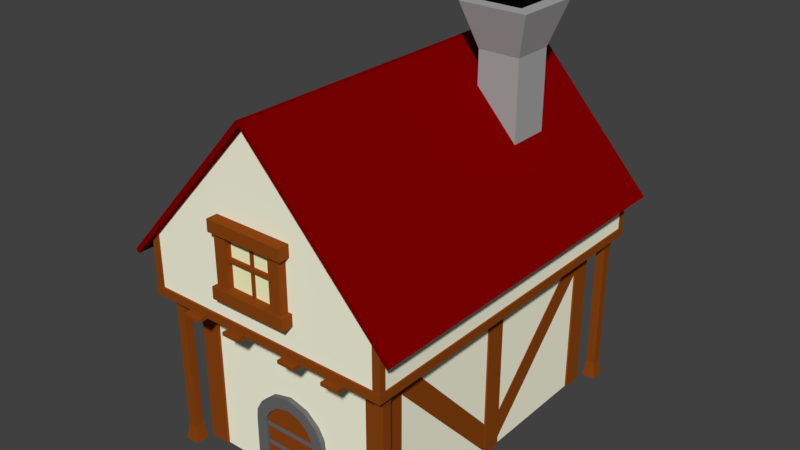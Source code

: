 # Source: House1.blend  (saved by Blender 2.78.0; exported with 4.5.12 LTS)
import bpy
from mathutils import Matrix  # noqa: F401  (used for matrix-valued properties, if any)

bpy.ops.wm.read_factory_settings(use_empty=True)
scene = bpy.context.scene
scene.name = 'Scene'

# ---- collections
col_collection_1 = bpy.data.collections.new('Collection 1'); scene.collection.children.link(col_collection_1)

# ---- materials (node trees are filled in below, after node groups)
mat_base = bpy.data.materials.new('Base')
mat_base.alpha_threshold = 0.0
mat_base.use_transparent_shadow = False
mat_base.diffuse_color = (1.0, 1.0, 0.7835, 1.0)
mat_base.roughness = 0.5
mat_roof = bpy.data.materials.new('Roof')
mat_roof.alpha_threshold = 0.0
mat_roof.use_transparent_shadow = False
mat_roof.diffuse_color = (0.2159, 0.0, 0.0, 1.0)
mat_roof.roughness = 0.5
mat_chimney1 = bpy.data.materials.new('Chimney1')
mat_chimney1.alpha_threshold = 0.0
mat_chimney1.use_transparent_shadow = False
mat_chimney1.diffuse_color = (0.3968, 0.3968, 0.3968, 1.0)
mat_chimney1.roughness = 0.5
mat_wood = bpy.data.materials.new('Wood')
mat_wood.alpha_threshold = 0.0
mat_wood.use_transparent_shadow = False
mat_wood.diffuse_color = (0.2582, 0.05951, 0.006512, 1.0)
mat_wood.roughness = 0.5
mat_window = bpy.data.materials.new('Window')
mat_window.alpha_threshold = 0.0
mat_window.use_transparent_shadow = False
mat_window.diffuse_color = (1.0, 1.0, 0.6038, 1.0)
mat_window.roughness = 0.5
mat_chimney2 = bpy.data.materials.new('Chimney2')
mat_chimney2.alpha_threshold = 0.0
mat_chimney2.use_transparent_shadow = False
mat_chimney2.diffuse_color = (0.0, 0.0, 0.0, 1.0)
mat_chimney2.roughness = 0.5
mat_dooredge = bpy.data.materials.new('DoorEdge')
mat_dooredge.alpha_threshold = 0.0
mat_dooredge.use_transparent_shadow = False
mat_dooredge.diffuse_color = (0.1413, 0.1413, 0.1413, 1.0)
mat_dooredge.roughness = 0.5

# ---- material node trees

# ---- world
world_world = bpy.data.worlds.new('World'); scene.world = world_world
world_world.color = (0.05088, 0.05088, 0.05088)
world_world.use_sun_shadow = False
world_world.sun_shadow_jitter_overblur = 0.0
world_world.cycles.sampling_method = 'MANUAL'

# ---- meshes
me_cube_001 = bpy.data.meshes.new('Cube.001')
me_cube_001.from_pydata([(-4.106, -3.862, -5.094), (-4.106, -3.862, 1.002), (-4.106, 7.396, -5.094), (-4.106, 7.396, 1.002), (3.949, -3.862, -5.094), (3.949, -3.862, 1.002), (3.949, 7.396, -5.094), (3.949, 7.396, 1.002), (-4.905, -4.984, 1.002), (-4.905, 8.468, 1.002), (4.722, -4.984, 1.002), (4.722, 8.468, 1.002), (-4.905, -4.984, 3.147), (-4.905, 8.468, 3.147), (4.722, -4.984, 3.147), (4.722, 8.468, 3.147), (-0.2048, -4.984, 8.338), (-0.2048, 8.468, 8.338), (0.02169, -4.984, 8.338), (0.02169, 8.468, 8.338), (4.037, -4.666, -5.094), (4.037, -4.666, 1.098), (4.037, -4.138, -5.094), (4.037, -4.138, 1.098), (4.564, -4.666, -5.094), (4.564, -4.666, 1.098), (4.564, -4.138, -5.094), (4.564, -4.138, 1.098), (4.131, -4.571, -4.472), (4.131, -4.571, 0.4765), (4.131, -4.233, 0.4765), (4.131, -4.233, -4.472), (4.47, -4.233, 0.4765), (4.47, -4.233, -4.472), (4.47, -4.571, 0.4765), (4.47, -4.571, -4.472), (-4.738, -4.666, -5.094), (-4.738, -4.666, 1.098), (-4.738, -4.138, -5.094), (-4.738, -4.138, 1.098), (-4.21, -4.666, -5.094), (-4.21, -4.666, 1.098), (-4.21, -4.138, -5.094), (-4.21, -4.138, 1.098), (-4.643, -4.571, -4.472), (-4.643, -4.571, 0.4765), (-4.643, -4.233, 0.4765), (-4.643, -4.233, -4.472), (-4.305, -4.233, 0.4765), (-4.305, -4.233, -4.472), (-4.305, -4.571, 0.4765), (-4.305, -4.571, -4.472), (4.722, 8.468, 1.336), (4.722, -4.984, 1.336), (-4.905, -4.984, 1.336), (-4.905, 8.468, 1.336), (-0.1254, -5.29, 8.289), (-0.01402, -5.29, 8.445), (-0.1254, 8.823, 8.289), (-0.01402, 8.823, 8.445), (5.23, -5.261, 2.512), (5.36, -5.261, 2.635), (5.23, 8.794, 2.512), (5.36, 8.794, 2.635), (-0.2368, 8.823, 8.445), (-0.2368, -5.29, 8.445), (-5.481, 8.794, 2.423), (-5.611, 8.794, 2.546), (-5.481, -5.261, 2.423), (-5.611, -5.261, 2.546), (1.17, 4.181, -2.941), (0.6736, 3.684, 10.06), (1.17, 5.78, -2.941), (0.6736, 6.276, 10.06), (2.769, 4.181, -2.941), (3.266, 3.684, 10.06), (2.769, 5.78, -2.941), (3.266, 6.276, 10.06), (1.17, 4.181, 8.429), (1.17, 5.78, 8.429), (2.769, 5.78, 8.429), (2.769, 4.181, 8.429), (1.189, 4.199, 10.06), (1.189, 5.761, 10.06), (2.75, 4.199, 10.06), (2.75, 5.761, 10.06), (1.35, 4.361, 7.484), (1.35, 5.599, 7.484), (2.589, 4.361, 7.484), (2.589, 5.599, 7.484), (2.676, -5.302, 0.8738), (2.676, -5.302, 1.003), (2.676, -3.318, 0.8738), (2.676, -3.318, 1.003), (3.345, -5.302, 0.8738), (3.345, -5.302, 1.003), (3.345, -3.318, 0.8738), (3.345, -3.318, 1.003), (-4.958, -5.059, 1.002), (-4.958, 8.543, 1.002), (4.775, 8.543, 1.002), (4.775, -5.059, 1.002), (4.775, -5.059, 1.336), (-4.958, 8.543, 1.336), (4.775, 8.543, 1.336), (-4.958, -5.059, 1.336), (0.8903, -5.302, 0.8738), (0.8903, -5.302, 1.003), (0.8903, -3.318, 0.8738), (0.8903, -3.318, 1.003), (1.559, -5.302, 0.8738), (1.559, -5.302, 1.003), (1.559, -3.318, 0.8738), (1.559, -3.318, 1.003), (-1.543, -5.302, 0.8738), (-1.543, -5.302, 1.003), (-1.543, -3.318, 0.8738), (-1.543, -3.318, 1.003), (-0.8734, -5.302, 0.8738), (-0.8734, -5.302, 1.003), (-0.8734, -3.318, 0.8738), (-0.8734, -3.318, 1.003), (-3.328, -5.302, 0.8738), (-3.328, -5.302, 1.003), (-3.328, -3.318, 0.8738), (-3.328, -3.318, 1.003), (-2.659, -5.302, 0.8738), (-2.659, -5.302, 1.003), (-2.659, -3.318, 0.8738), (-2.659, -3.318, 1.003), (3.237, -3.957, -5.086), (3.237, -3.957, 1.281), (3.237, -3.182, -5.086), (3.237, -3.182, 1.281), (4.013, -3.957, -5.086), (4.013, -3.957, 1.281), (4.013, -3.182, -5.086), (4.013, -3.182, 1.281), (-4.156, -3.957, -5.086), (-4.156, -3.957, 1.281), (-4.156, -3.182, -5.086), (-4.156, -3.182, 1.281), (-3.381, -3.957, -5.086), (-3.381, -3.957, 1.281), (-3.381, -3.182, -5.086), (-3.381, -3.182, 1.281), (3.237, 6.694, -5.086), (3.237, 6.694, 1.281), (3.237, 7.469, -5.086), (3.237, 7.469, 1.281), (4.013, 6.694, -5.086), (4.013, 6.694, 1.281), (4.013, 7.469, -5.086), (4.013, 7.469, 1.281), (-4.156, 6.694, -5.086), (-4.156, 6.694, 1.281), (-4.156, 7.469, -5.086), (-4.156, 7.469, 1.281), (-3.381, 6.694, -5.086), (-3.381, 6.694, 1.281), (-3.381, 7.469, -5.086), (-3.381, 7.469, 1.281), (3.237, 1.365, -5.086), (3.237, 1.365, 1.281), (3.237, 2.141, -5.086), (3.237, 2.141, 1.281), (4.013, 1.365, -5.086), (4.013, 1.365, 1.281), (4.013, 2.141, -5.086), (4.013, 2.141, 1.281), (-4.156, 1.365, -5.086), (-4.156, 1.365, 1.281), (-4.156, 2.141, -5.086), (-4.156, 2.141, 1.281), (-3.381, 1.365, -5.086), (-3.381, 1.365, 1.281), (-3.381, 2.141, -5.086), (-3.381, 2.141, 1.281), (4.037, 7.811, -5.094), (4.037, 7.811, 1.098), (4.037, 8.339, -5.094), (4.037, 8.339, 1.098), (4.564, 7.811, -5.094), (4.564, 7.811, 1.098), (4.564, 8.339, -5.094), (4.564, 8.339, 1.098), (4.131, 7.906, -4.472), (4.131, 7.906, 0.4765), (4.131, 8.244, 0.4765), (4.131, 8.244, -4.472), (4.47, 8.244, 0.4765), (4.47, 8.244, -4.472), (4.47, 7.906, 0.4765), (4.47, 7.906, -4.472), (-4.738, 7.811, -5.094), (-4.738, 7.811, 1.098), (-4.738, 8.339, -5.094), (-4.738, 8.339, 1.098), (-4.21, 7.811, -5.094), (-4.21, 7.811, 1.098), (-4.21, 8.339, -5.094), (-4.21, 8.339, 1.098), (-4.643, 7.906, -4.472), (-4.643, 7.906, 0.4765), (-4.643, 8.244, 0.4765), (-4.643, 8.244, -4.472), (-4.305, 8.244, 0.4765), (-4.305, 8.244, -4.472), (-4.305, 7.906, 0.4765), (-4.305, 7.906, -4.472), (-4.137, 1.37, -4.953), (-4.137, -3.739, 0.6232), (-4.137, 1.942, -4.429), (-4.137, -3.167, 1.147), (-3.362, 1.37, -4.953), (-3.362, -3.739, 0.6232), (-3.362, 1.942, -4.429), (-3.362, -3.167, 1.147), (3.2, 1.37, -4.953), (3.2, -3.739, 0.6232), (3.2, 1.942, -4.429), (3.2, -3.167, 1.147), (3.976, 1.37, -4.953), (3.976, -3.739, 0.6232), (3.976, 1.942, -4.429), (3.976, -3.167, 1.147), (3.2, 1.559, -4.36), (3.2, 6.8, 1.092), (3.2, 2.118, -4.897), (3.2, 7.359, 0.5541), (3.976, 1.559, -4.36), (3.976, 6.8, 1.092), (3.976, 2.118, -4.897), (3.976, 7.359, 0.5541), (-4.113, 1.559, -4.36), (-4.113, 6.8, 1.092), (-4.113, 2.118, -4.897), (-4.113, 7.359, 0.5541), (-3.337, 1.559, -4.36), (-3.337, 6.8, 1.092), (-3.337, 2.118, -4.897), (-3.337, 7.359, 0.5541), (-3.661, 6.674, 0.04349), (3.725, 6.674, 0.04349), (-3.661, 7.449, 0.04349), (3.725, 7.449, 0.04349), (-3.661, 6.674, -0.7321), (3.725, 6.674, -0.7321), (-3.661, 7.449, -0.7321), (3.725, 7.449, -0.7321), (-3.661, 6.674, -4.02), (3.725, 6.674, -4.02), (-3.661, 7.449, -4.02), (3.725, 7.449, -4.02), (-3.661, 6.674, -4.796), (3.725, 6.674, -4.796), (-3.661, 7.449, -4.796), (3.725, 7.449, -4.796), (-3.661, 6.674, -2.066), (3.725, 6.674, -2.066), (-3.661, 7.449, -2.066), (3.725, 7.449, -2.066), (-3.661, 6.674, -2.842), (3.725, 6.674, -2.842), (-3.661, 7.449, -2.842), (3.725, 7.449, -2.842), (-1.707, -5.411, 4.535), (-1.707, -5.411, 4.981), (-1.707, -4.768, 4.535), (-1.707, -4.768, 4.981), (1.317, -5.411, 4.535), (1.317, -5.411, 4.981), (1.317, -4.768, 4.535), (1.317, -4.768, 4.981), (-1.707, -5.411, 2.203), (-1.707, -5.411, 2.648), (-1.707, -4.768, 2.203), (-1.707, -4.768, 2.648), (1.317, -5.411, 2.203), (1.317, -5.411, 2.648), (1.317, -4.768, 2.203), (1.317, -4.768, 2.648), (0.7089, -5.287, 4.853), (1.154, -5.287, 4.853), (0.7089, -4.644, 4.853), (1.154, -4.644, 4.853), (0.7089, -5.287, 2.475), (1.154, -5.287, 2.475), (0.7089, -4.644, 2.475), (1.154, -4.644, 2.475), (-1.58, -5.287, 4.853), (-1.135, -5.287, 4.853), (-1.58, -4.644, 4.853), (-1.135, -4.644, 4.853), (-1.58, -5.287, 2.475), (-1.135, -5.287, 2.475), (-1.58, -4.644, 2.475), (-1.135, -4.644, 2.475), (-1.281, -5.147, 3.711), (0.8557, -5.147, 3.711), (-1.281, -4.929, 3.711), (0.8557, -4.929, 3.711), (-1.281, -5.147, 3.574), (0.8557, -5.147, 3.574), (-1.281, -4.929, 3.574), (0.8557, -4.929, 3.574), (-0.1445, -5.068, 4.711), (-0.1445, -5.068, 2.574), (-0.1445, -4.85, 4.711), (-0.1445, -4.85, 2.574), (-0.281, -5.068, 4.711), (-0.281, -5.068, 2.574), (-0.281, -4.85, 4.711), (-0.281, -4.85, 2.574), (-1.424, -5.023, 4.628), (0.9931, -5.023, 4.628), (-1.424, -4.905, 4.628), (0.9931, -4.905, 4.628), (-1.424, -5.023, 2.533), (0.9931, -5.023, 2.533), (-1.424, -4.905, 2.533), (0.9931, -4.905, 2.533), (-4.944, -5.034, 1.284), (-4.944, -5.034, 3.176), (-4.944, -4.797, 1.284), (-4.944, -4.797, 3.176), (-4.653, -5.034, 1.284), (-4.653, -5.034, 3.454), (-4.653, -4.797, 1.284), (-4.653, -4.797, 3.454), (-4.944, 8.274, 1.284), (-4.944, 8.274, 3.176), (-4.944, 8.512, 1.284), (-4.944, 8.512, 3.176), (-4.653, 8.274, 1.284), (-4.653, 8.274, 3.454), (-4.653, 8.512, 1.284), (-4.653, 8.512, 3.454), (4.469, -5.034, 1.284), (4.469, -5.034, 3.441), (4.469, -4.797, 1.284), (4.469, -4.797, 3.441), (4.76, -5.034, 1.284), (4.76, -5.034, 3.14), (4.76, -4.797, 1.284), (4.76, -4.797, 3.14), (4.469, 8.289, 1.284), (4.469, 8.289, 3.441), (4.469, 8.527, 1.284), (4.469, 8.527, 3.441), (4.76, 8.289, 1.284), (4.76, 8.289, 3.14), (4.76, 8.527, 1.284), (4.76, 8.527, 3.14), (-2.36, 8.39, 5.964), (2.167, 8.39, 5.964), (-2.36, 8.541, 5.964), (2.167, 8.541, 5.964), (-2.99, 8.39, 5.189), (2.797, 8.39, 5.189), (-2.99, 8.541, 5.189), (2.797, 8.541, 5.189), (-1.611, -4.044, -5.091), (-1.611, -4.044, -3.038), (-1.611, -3.785, -5.091), (-1.611, -3.785, -3.038), (-1.161, -4.044, -5.091), (-1.161, -4.044, -3.038), (-1.161, -3.785, -5.091), (-1.161, -3.785, -3.038), (-1.338, -4.044, -2.255), (-1.338, -3.785, -2.255), (-0.9842, -3.785, -2.534), (-0.9842, -4.044, -2.534), (-0.8332, -4.044, -1.827), (-0.8332, -3.785, -1.827), (-0.5912, -3.785, -2.207), (-0.5912, -4.044, -2.207), (-0.1104, -4.044, -1.643), (-0.1104, -3.785, -1.643), (-0.1104, -3.785, -2.092), (-0.1104, -4.044, -2.092), (-1.559, -4.055, -2.641), (-1.559, -3.774, -2.641), (-1.122, -4.055, -2.792), (-1.122, -3.774, -2.792), (1.39, -4.044, -5.091), (1.39, -4.044, -3.038), (1.39, -3.785, -5.091), (1.39, -3.785, -3.038), (0.9397, -4.044, -5.091), (0.9397, -4.044, -3.038), (0.9397, -3.785, -5.091), (0.9397, -3.785, -3.038), (1.117, -4.044, -2.255), (1.117, -3.785, -2.255), (0.7633, -3.785, -2.534), (0.7633, -4.044, -2.534), (0.6124, -4.044, -1.827), (0.6124, -3.785, -1.827), (0.3703, -3.785, -2.207), (0.3703, -4.044, -2.207), (1.338, -4.055, -2.641), (1.338, -3.774, -2.641), (0.9008, -4.055, -2.792), (0.9008, -3.774, -2.792), (-1.265, -3.965, -5.086), (-1.265, -3.965, -2.387), (-1.265, -3.798, -5.086), (-1.265, -3.798, -2.387), (1.047, -3.965, -5.086), (1.047, -3.965, -2.387), (1.047, -3.798, -5.086), (1.047, -3.798, -2.387), (-0.1088, -3.798, -5.086), (-0.1088, -3.798, -1.887), (-0.1088, -3.965, -5.086), (-0.1088, -3.965, -1.887), (-1.284, -3.999, -3.006), (1.041, -3.999, -3.006), (-1.284, -3.893, -3.006), (1.041, -3.893, -3.006), (-1.284, -3.999, -3.142), (1.041, -3.999, -3.142), (-1.284, -3.893, -3.142), (1.041, -3.893, -3.142), (-1.284, -3.999, -3.76), (1.041, -3.999, -3.76), (-1.284, -3.893, -3.76), (1.041, -3.893, -3.76), (-1.284, -3.999, -3.896), (1.041, -3.999, -3.896), (-1.284, -3.893, -3.896), (1.041, -3.893, -3.896), (-1.284, -3.999, -4.432), (1.041, -3.999, -4.432), (-1.284, -3.893, -4.432), (1.041, -3.893, -4.432), (-1.284, -3.999, -4.569), (1.041, -3.999, -4.569), (-1.284, -3.893, -4.569), (1.041, -3.893, -4.569)], [], [(0, 1, 3, 2), (2, 3, 7, 6), (6, 7, 5, 4), (4, 5, 1, 0), (2, 6, 4, 0), (5, 7, 11, 10), (53, 52, 15, 14), (3, 1, 8, 9), (1, 5, 10, 8), (7, 3, 9, 11), (12, 14, 18, 16), (55, 54, 12, 13), (54, 53, 14, 12), (52, 55, 13, 15), (55, 52, 104, 103), (15, 13, 17, 19), (54, 55, 103, 105), (29, 21, 23, 30), (30, 23, 27, 32), (32, 27, 25, 34), (34, 25, 21, 29), (22, 26, 24, 20), (27, 23, 21, 25), (24, 35, 28, 20), (35, 34, 29, 28), (26, 33, 35, 24), (33, 32, 34, 35), (22, 31, 33, 26), (31, 30, 32, 33), (20, 28, 31, 22), (28, 29, 30, 31), (45, 37, 39, 46), (46, 39, 43, 48), (48, 43, 41, 50), (50, 41, 37, 45), (38, 42, 40, 36), (43, 39, 37, 41), (40, 51, 44, 36), (51, 50, 45, 44), (42, 49, 51, 40), (49, 48, 50, 51), (38, 47, 49, 42), (47, 46, 48, 49), (36, 44, 47, 38), (44, 45, 46, 47), (9, 8, 98, 99), (10, 11, 100, 101), (56, 57, 65), (58, 59, 63, 62), (62, 63, 61, 60), (60, 61, 57, 56), (58, 62, 60, 56), (63, 59, 57, 61), (58, 64, 59), (56, 65, 69, 68), (68, 69, 67, 66), (66, 67, 64, 58), (56, 68, 66, 58), (69, 65, 64, 67), (57, 59, 64, 65), (78, 71, 73, 79), (79, 73, 77, 80), (80, 77, 75, 81), (81, 75, 71, 78), (72, 76, 74, 70), (75, 77, 85, 84), (74, 81, 78, 70), (76, 80, 81, 74), (72, 79, 80, 76), (70, 78, 79, 72), (82, 84, 88, 86), (73, 71, 82, 83), (71, 75, 84, 82), (77, 73, 83, 85), (89, 87, 86, 88), (85, 83, 87, 89), (84, 85, 89, 88), (83, 82, 86, 87), (90, 91, 93, 92), (92, 93, 97, 96), (96, 97, 95, 94), (94, 95, 91, 90), (92, 96, 94, 90), (97, 93, 91, 95), (100, 99, 103, 104), (98, 101, 102, 105), (99, 98, 105, 103), (101, 100, 104, 102), (8, 10, 101, 98), (11, 9, 99, 100), (52, 53, 102, 104), (53, 54, 105, 102), (106, 107, 109, 108), (108, 109, 113, 112), (112, 113, 111, 110), (110, 111, 107, 106), (108, 112, 110, 106), (113, 109, 107, 111), (114, 115, 117, 116), (116, 117, 121, 120), (120, 121, 119, 118), (118, 119, 115, 114), (116, 120, 118, 114), (121, 117, 115, 119), (122, 123, 125, 124), (124, 125, 129, 128), (128, 129, 127, 126), (126, 127, 123, 122), (124, 128, 126, 122), (129, 125, 123, 127), (130, 131, 133, 132), (132, 133, 137, 136), (136, 137, 135, 134), (134, 135, 131, 130), (132, 136, 134, 130), (137, 133, 131, 135), (138, 139, 141, 140), (140, 141, 145, 144), (144, 145, 143, 142), (142, 143, 139, 138), (140, 144, 142, 138), (145, 141, 139, 143), (146, 147, 149, 148), (148, 149, 153, 152), (152, 153, 151, 150), (150, 151, 147, 146), (148, 152, 150, 146), (153, 149, 147, 151), (154, 155, 157, 156), (156, 157, 161, 160), (160, 161, 159, 158), (158, 159, 155, 154), (156, 160, 158, 154), (161, 157, 155, 159), (162, 163, 165, 164), (164, 165, 169, 168), (168, 169, 167, 166), (166, 167, 163, 162), (164, 168, 166, 162), (169, 165, 163, 167), (170, 171, 173, 172), (172, 173, 177, 176), (176, 177, 175, 174), (174, 175, 171, 170), (172, 176, 174, 170), (177, 173, 171, 175), (187, 179, 181, 188), (188, 181, 185, 190), (190, 185, 183, 192), (192, 183, 179, 187), (180, 184, 182, 178), (185, 181, 179, 183), (182, 193, 186, 178), (193, 192, 187, 186), (184, 191, 193, 182), (191, 190, 192, 193), (180, 189, 191, 184), (189, 188, 190, 191), (178, 186, 189, 180), (186, 187, 188, 189), (203, 195, 197, 204), (204, 197, 201, 206), (206, 201, 199, 208), (208, 199, 195, 203), (196, 200, 198, 194), (201, 197, 195, 199), (198, 209, 202, 194), (209, 208, 203, 202), (200, 207, 209, 198), (207, 206, 208, 209), (196, 205, 207, 200), (205, 204, 206, 207), (194, 202, 205, 196), (202, 203, 204, 205), (210, 211, 213, 212), (212, 213, 217, 216), (216, 217, 215, 214), (214, 215, 211, 210), (212, 216, 214, 210), (217, 213, 211, 215), (218, 219, 221, 220), (220, 221, 225, 224), (224, 225, 223, 222), (222, 223, 219, 218), (220, 224, 222, 218), (225, 221, 219, 223), (226, 227, 229, 228), (228, 229, 233, 232), (232, 233, 231, 230), (230, 231, 227, 226), (228, 232, 230, 226), (233, 229, 227, 231), (234, 235, 237, 236), (236, 237, 241, 240), (240, 241, 239, 238), (238, 239, 235, 234), (236, 240, 238, 234), (241, 237, 235, 239), (242, 243, 245, 244), (244, 245, 249, 248), (248, 249, 247, 246), (246, 247, 243, 242), (244, 248, 246, 242), (249, 245, 243, 247), (250, 251, 253, 252), (252, 253, 257, 256), (256, 257, 255, 254), (254, 255, 251, 250), (252, 256, 254, 250), (257, 253, 251, 255), (258, 259, 261, 260), (260, 261, 265, 264), (264, 265, 263, 262), (262, 263, 259, 258), (260, 264, 262, 258), (265, 261, 259, 263), (266, 267, 269, 268), (268, 269, 273, 272), (272, 273, 271, 270), (270, 271, 267, 266), (268, 272, 270, 266), (273, 269, 267, 271), (274, 275, 277, 276), (276, 277, 281, 280), (280, 281, 279, 278), (278, 279, 275, 274), (276, 280, 278, 274), (281, 277, 275, 279), (282, 283, 285, 284), (284, 285, 289, 288), (288, 289, 287, 286), (286, 287, 283, 282), (284, 288, 286, 282), (289, 285, 283, 287), (290, 291, 293, 292), (292, 293, 297, 296), (296, 297, 295, 294), (294, 295, 291, 290), (292, 296, 294, 290), (297, 293, 291, 295), (298, 299, 301, 300), (300, 301, 305, 304), (304, 305, 303, 302), (302, 303, 299, 298), (300, 304, 302, 298), (305, 301, 299, 303), (306, 307, 309, 308), (308, 309, 313, 312), (312, 313, 311, 310), (310, 311, 307, 306), (308, 312, 310, 306), (313, 309, 307, 311), (314, 315, 317, 316), (316, 317, 321, 320), (320, 321, 319, 318), (318, 319, 315, 314), (316, 320, 318, 314), (321, 317, 315, 319), (322, 323, 325, 324), (324, 325, 329, 328), (328, 329, 327, 326), (326, 327, 323, 322), (324, 328, 326, 322), (329, 325, 323, 327), (330, 331, 333, 332), (332, 333, 337, 336), (336, 337, 335, 334), (334, 335, 331, 330), (332, 336, 334, 330), (337, 333, 331, 335), (338, 339, 341, 340), (340, 341, 345, 344), (344, 345, 343, 342), (342, 343, 339, 338), (340, 344, 342, 338), (345, 341, 339, 343), (346, 347, 349, 348), (348, 349, 353, 352), (352, 353, 351, 350), (350, 351, 347, 346), (348, 352, 350, 346), (353, 349, 347, 351), (354, 355, 357, 356), (356, 357, 361, 360), (360, 361, 359, 358), (358, 359, 355, 354), (356, 360, 358, 354), (361, 357, 355, 359), (362, 363, 365, 364), (364, 365, 369, 368), (368, 369, 367, 366), (366, 367, 363, 362), (364, 368, 366, 362), (383, 382, 370, 371), (370, 373, 377, 374), (382, 384, 373, 370), (385, 383, 371, 372), (384, 385, 372, 373), (377, 376, 380, 381), (372, 371, 375, 376), (373, 372, 376, 377), (371, 370, 374, 375), (375, 374, 378, 379), (374, 377, 381, 378), (376, 375, 379, 380), (367, 369, 385, 384), (369, 365, 383, 385), (363, 367, 384, 382), (365, 363, 382, 383), (386, 388, 389, 387), (388, 392, 393, 389), (392, 390, 391, 393), (390, 386, 387, 391), (388, 386, 390, 392), (403, 395, 394, 402), (394, 398, 401, 397), (402, 394, 397, 404), (405, 396, 395, 403), (404, 397, 396, 405), (401, 381, 380, 400), (396, 400, 399, 395), (397, 401, 400, 396), (395, 399, 398, 394), (399, 379, 378, 398), (398, 378, 381, 401), (400, 380, 379, 399), (391, 404, 405, 393), (393, 405, 403, 389), (387, 402, 404, 391), (389, 403, 402, 387), (406, 407, 409, 408), (414, 415, 413, 412), (412, 413, 411, 410), (416, 417, 407, 406), (414, 412, 410, 416), (415, 409, 407, 417), (413, 415, 417, 411), (408, 414, 416, 406), (410, 411, 417, 416), (408, 409, 415, 414), (418, 419, 421, 420), (420, 421, 425, 424), (424, 425, 423, 422), (422, 423, 419, 418), (420, 424, 422, 418), (425, 421, 419, 423), (426, 427, 429, 428), (428, 429, 433, 432), (432, 433, 431, 430), (430, 431, 427, 426), (428, 432, 430, 426), (433, 429, 427, 431), (434, 435, 437, 436), (436, 437, 441, 440), (440, 441, 439, 438), (438, 439, 435, 434), (436, 440, 438, 434), (441, 437, 435, 439)])
me_cube_001.polygons.foreach_set('material_index', [0, 0, 0, 0, 0, 0, 0, 0, 0, 0, 0, 0, 0, 0, 3, 0, 3, 3, 3, 3, 3, 3, 3, 3, 3, 3, 3, 3, 3, 3, 3, 3, 3, 3, 3, 3, 3, 3, 3, 3, 3, 3, 3, 3, 3, 3, 3, 1, 1, 1, 1, 1, 1, 1, 1, 1, 1, 1, 1, 1, 2, 2, 2, 2, 2, 2, 2, 2, 2, 2, 5, 2, 2, 2, 5, 5, 5, 5, 3, 3, 3, 3, 3, 3, 3, 3, 3, 3, 3, 3, 3, 3, 3, 3, 3, 3, 3, 3, 3, 3, 3, 3, 3, 3, 3, 3, 3, 3, 3, 3, 3, 3, 3, 3, 3, 3, 3, 3, 3, 3, 3, 3, 3, 3, 3, 3, 3, 3, 3, 3, 3, 3, 3, 3, 3, 3, 3, 3, 3, 3, 3, 3, 3, 3, 3, 3, 3, 3, 3, 3, 3, 3, 3, 3, 3, 3, 3, 3, 3, 3, 3, 3, 3, 3, 3, 3, 3, 3, 3, 3, 3, 3, 3, 3, 3, 3, 3, 3, 3, 3, 3, 3, 3, 3, 3, 3, 3, 3, 3, 3, 3, 3, 3, 3, 3, 3, 3, 3, 3, 3, 3, 3, 3, 3, 3, 3, 3, 3, 3, 3, 3, 3, 3, 3, 3, 3, 3, 3, 3, 3, 3, 3, 3, 3, 3, 3, 3, 3, 3, 3, 3, 3, 3, 3, 3, 3, 3, 3, 3, 3, 3, 3, 3, 3, 3, 3, 3, 3, 3, 3, 3, 3, 4, 4, 4, 4, 4, 4, 3, 3, 3, 3, 3, 3, 3, 3, 3, 3, 3, 3, 3, 3, 3, 3, 3, 3, 3, 3, 3, 3, 3, 3, 3, 3, 3, 3, 3, 3, 6, 6, 6, 6, 6, 6, 6, 6, 6, 6, 6, 6, 6, 6, 6, 6, 6, 6, 6, 6, 6, 6, 6, 6, 6, 6, 6, 6, 6, 6, 6, 6, 6, 6, 6, 6, 6, 6, 6, 6, 6, 6, 3, 3, 3, 3, 3, 3, 3, 3, 3, 3, 6, 6, 6, 6, 6, 6, 6, 6, 6, 6, 6, 6, 6, 6, 6, 6, 6, 6])
me_cube_001.materials.append(mat_base)
me_cube_001.materials.append(mat_roof)
me_cube_001.materials.append(mat_chimney1)
me_cube_001.materials.append(mat_wood)
me_cube_001.materials.append(mat_window)
me_cube_001.materials.append(mat_chimney2)
me_cube_001.materials.append(mat_dooredge)
me_cube_001.use_remesh_preserve_volume = False
me_cube_001.use_remesh_preserve_attributes = False
me_cube_001.use_mirror_vertex_groups = False
me_cube_001.update()

# ---- objects
ob_house1 = bpy.data.objects.new('House1', me_cube_001)

# ---- transforms, parenting, visibility, modifiers, constraints
ob_house1.location = (0.0, 0.0, 0.0)
ob_house1.lineart.crease_threshold = 0.0

# ---- collection membership
col_collection_1.objects.link(ob_house1)

# ---- scene / render settings (as saved in the file)
scene.frame_start = 1; scene.frame_end = 250; scene.frame_set(1)
scene.render.engine = 'BLENDER_EEVEE_NEXT'
scene.render.resolution_percentage = 50
scene.render.dither_intensity = 0.0
scene.cycles.use_denoising = False
scene.cycles.samples = 128
scene.cycles.sampling_pattern = 'TABULATED_SOBOL'
scene.cycles.light_sampling_threshold = 0.0
scene.cycles.use_adaptive_sampling = False
scene.cycles.use_light_tree = False
scene.cycles.blur_glossy = 0.0
scene.cycles.sample_clamp_indirect = 0.0
scene.view_settings.view_transform = 'Standard'
bpy.context.view_layer.update()

# ---- added for rendering (the .blend has no active camera and no usable light): camera, sun
cam_auto = bpy.data.cameras.new('AutoCamera')
cam_auto.lens = 50.0
cam_auto.sensor_width = 36.0
cam_auto.clip_end = 1000.0
ob_auto_camera = bpy.data.objects.new('AutoCamera', cam_auto)
scene.collection.objects.link(ob_auto_camera)
ob_auto_camera.location = (21.6241, -24.3933, 19.8823)
ob_auto_camera.rotation_euler = (1.09748, -7.21219e-08, 0.694738)
scene.camera = ob_auto_camera
light_auto_sun = bpy.data.lights.new('AutoSun', 'SUN')
light_auto_sun.energy = 3.0
light_auto_sun.angle = 0.0523599
ob_auto_sun = bpy.data.objects.new('AutoSun', light_auto_sun)
scene.collection.objects.link(ob_auto_sun)
ob_auto_sun.rotation_euler = (0.872665, 0.174533, 0.523599)
bpy.context.view_layer.update()
